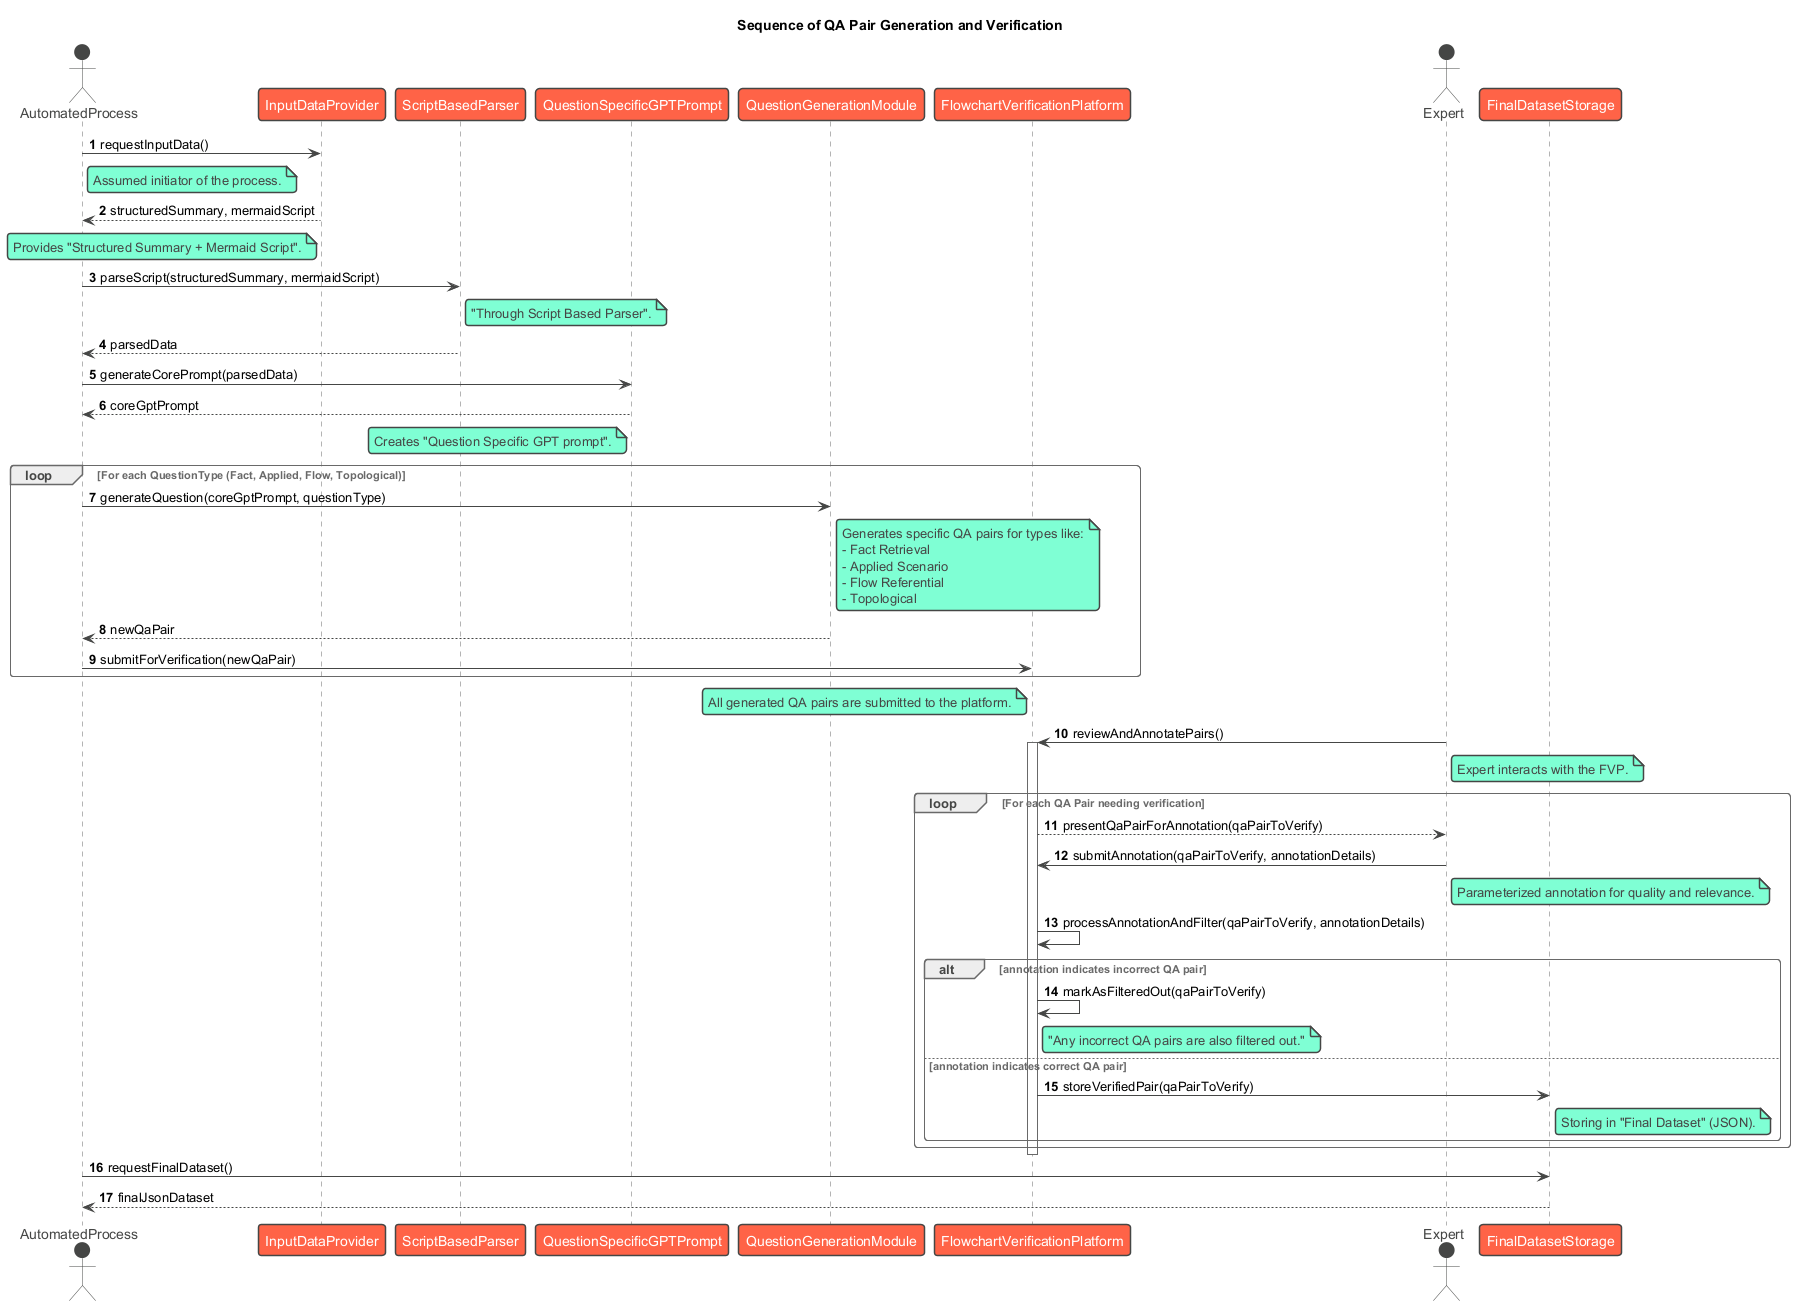

The diagram above was rendered by PlantUML. Its source (embedded in the PNG):
@startuml
!theme vibrant
title Sequence of QA Pair Generation and Verification

autonumber

actor AutomatedProcess as Orchestrator
participant InputDataProvider
participant ScriptBasedParser as Parser
participant QuestionSpecificGPTPrompt as GPT_Prompt_Gen
participant QuestionGenerationModule as QGM
participant FlowchartVerificationPlatform as FVP
actor Expert
participant FinalDatasetStorage as FDS

Orchestrator -> InputDataProvider : requestInputData()
note right of Orchestrator: Assumed initiator of the process.
InputDataProvider --> Orchestrator : structuredSummary, mermaidScript
note left of InputDataProvider: Provides "Structured Summary + Mermaid Script".

Orchestrator -> Parser : parseScript(structuredSummary, mermaidScript)
note right of Parser: "Through Script Based Parser".
Parser --> Orchestrator : parsedData

Orchestrator -> GPT_Prompt_Gen : generateCorePrompt(parsedData)
GPT_Prompt_Gen --> Orchestrator : coreGptPrompt
note left of GPT_Prompt_Gen: Creates "Question Specific GPT prompt".

loop For each QuestionType (Fact, Applied, Flow, Topological)
  Orchestrator -> QGM : generateQuestion(coreGptPrompt, questionType)
  note right of QGM
    Generates specific QA pairs for types like:
    - Fact Retrieval
    - Applied Scenario
    - Flow Referential
    - Topological
  end note
  QGM --> Orchestrator : newQaPair
  Orchestrator -> FVP : submitForVerification(newQaPair)
end
note left of FVP : All generated QA pairs are submitted to the platform.

Expert -> FVP : reviewAndAnnotatePairs()
note right of Expert: Expert interacts with the FVP.
activate FVP
loop For each QA Pair needing verification
  FVP --> Expert : presentQaPairForAnnotation(qaPairToVerify)
  Expert -> FVP : submitAnnotation(qaPairToVerify, annotationDetails)
  note right of Expert: Parameterized annotation for quality and relevance.
  FVP -> FVP : processAnnotationAndFilter(qaPairToVerify, annotationDetails)
  alt annotation indicates incorrect QA pair
    FVP -> FVP : markAsFilteredOut(qaPairToVerify)
    note right of FVP: "Any incorrect QA pairs are also filtered out."
  else annotation indicates correct QA pair
    FVP -> FDS : storeVerifiedPair(qaPairToVerify)
    note right of FDS: Storing in "Final Dataset" (JSON).
  end
end
deactivate FVP

Orchestrator -> FDS : requestFinalDataset()
FDS --> Orchestrator : finalJsonDataset
@enduml